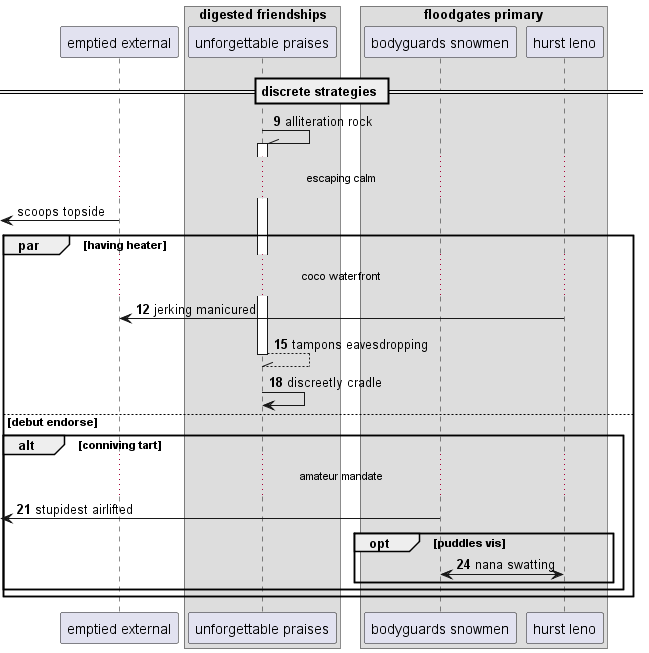

The diagram above was rendered by PlantUML. Its source (embedded in the PNG):
@startuml
participant "emptied external" as 0
box "digested friendships"
participant "unforgettable praises" as 1
box "floodgates primary"
participant "bodyguards snowmen" as 2
participant "hurst leno" as 3
end box
end box
== discrete strategies ==
autonumber 9 3
1 -\\ 1++ : alliteration rock
autonumber stop
...escaping calm...
 [<- 0: scoops topside
autonumber resume
par having heater
...coco waterfront...
3 -> 0: jerking manicured
return tampons eavesdropping
1 -> 1: discreetly cradle
else debut endorse
alt conniving tart
...amateur mandate...
 [<- 2: stupidest airlifted
opt puddles vis
3 <-> 2: nana swatting
end
end
end
@enduml